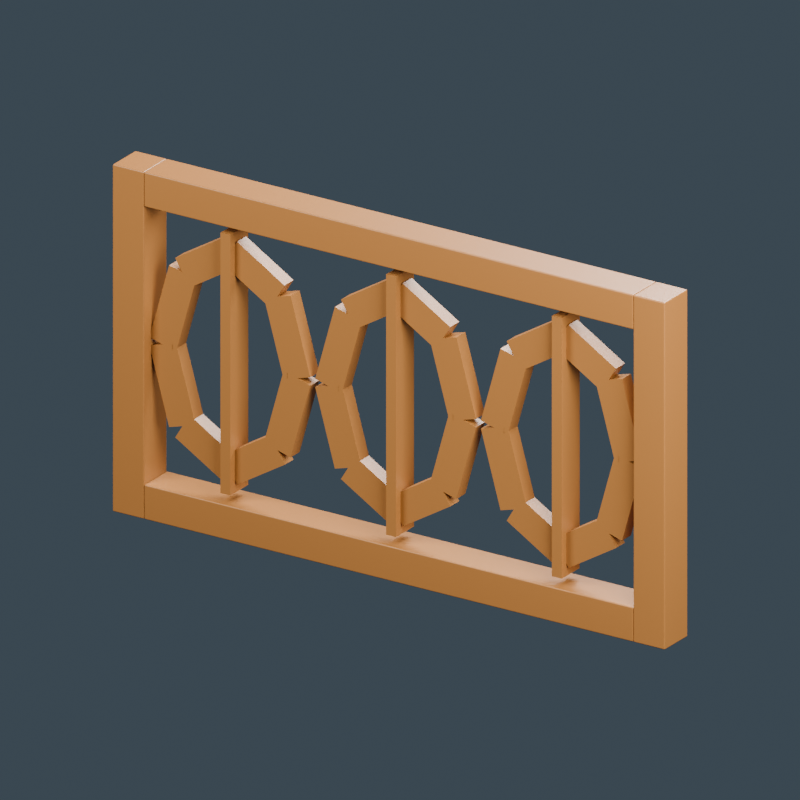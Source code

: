 # Source: malay-house-carved-panel.blend  (saved by Blender 4.0.36; exported with 4.5.12 LTS)
import bpy
from mathutils import Matrix  # noqa: F401  (used for matrix-valued properties, if any)

bpy.ops.wm.read_factory_settings(use_empty=True)
scene = bpy.context.scene
scene.name = 'Scene'

# ---- materials (node trees are filled in below, after node groups)
mat_golden_carved_timber = bpy.data.materials.new('Golden carved timber')
mat_golden_carved_timber.diffuse_color = (0.3185, 0.126, 0.02721, 1.0)

# ---- material node trees
mat_golden_carved_timber.use_nodes = True; mat_golden_carved_timber.node_tree.nodes.clear()
_N = mat_golden_carved_timber.node_tree.nodes; _L = mat_golden_carved_timber.node_tree.links
n0 = _N.new('ShaderNodeBsdfPrincipled'); n0.name = 'Principled BSDF'; n0.location = (10, 300)
n0.inputs[0].default_value = (0.3185, 0.126, 0.02721, 1.0)
n0.inputs[2].default_value = 0.45
n0.inputs[3].default_value = 1.45
n1 = _N.new('ShaderNodeOutputMaterial'); n1.name = 'Material Output'; n1.location = (300, 300)
_L.new(n0.outputs[0], n1.inputs[0])
n1.is_active_output = True

# ---- world
world_slate_studio = bpy.data.worlds.new('Slate studio'); scene.world = world_slate_studio
world_slate_studio.use_nodes = True; world_slate_studio.node_tree.nodes.clear()
_N = world_slate_studio.node_tree.nodes; _L = world_slate_studio.node_tree.links
n0 = _N.new('ShaderNodeBackground'); n0.name = 'Background'; n0.location = (10, 300)
n0.inputs[0].default_value = (0.1, 0.14, 0.18, 1.0)
n0.inputs[1].default_value = 0.5
n1 = _N.new('ShaderNodeOutputWorld'); n1.name = 'World Output'; n1.location = (300, 300)
_L.new(n0.outputs[0], n1.inputs[0])
n1.is_active_output = True
world_slate_studio.use_sun_shadow = False
world_slate_studio.sun_shadow_jitter_overblur = 0.0

# ---- cameras
cam_camera = bpy.data.cameras.new('Camera')
cam_camera.type = 'ORTHO'
cam_camera.ortho_scale = 1.7

# ---- lights
light_area = bpy.data.lights.new('Area', 'AREA')
light_area.transmission_factor = 0.0
light_area.energy = 234.8
light_area.shadow_maximum_resolution = 0.006
light_area.use_absolute_resolution = True
light_area.size = 1.7
light_area.size_y = 1.0
light_area_001 = bpy.data.lights.new('Area.001', 'AREA')
light_area_001.transmission_factor = 0.0
light_area_001.energy = 162.6
light_area_001.shadow_maximum_resolution = 0.006
light_area_001.use_absolute_resolution = True
light_area_001.size = 1.7
light_area_001.size_y = 1.0
light_area_002 = bpy.data.lights.new('Area.002', 'AREA')
light_area_002.transmission_factor = 0.0
light_area_002.energy = 270.9
light_area_002.shadow_maximum_resolution = 0.006
light_area_002.use_absolute_resolution = True
light_area_002.size = 1.7
light_area_002.size_y = 1.0

# ---- meshes
me_cube = bpy.data.meshes.new('Cube')
me_cube.from_pydata([(-0.04, -0.045, -0.4), (-0.04, -0.045, 0.4), (-0.04, 0.045, -0.4), (-0.04, 0.045, 0.4), (0.04, -0.045, -0.4), (0.04, -0.045, 0.4), (0.04, 0.045, -0.4), (0.04, 0.045, 0.4)], [], [(0, 1, 3, 2), (2, 3, 7, 6), (6, 7, 5, 4), (4, 5, 1, 0), (2, 6, 4, 0), (7, 3, 1, 5)])
_uv = me_cube.uv_layers.new(name='UVMap')
_uv.uv.foreach_set('vector', [0.375, 0.0, 0.625, 0.0, 0.625, 0.25, 0.375, 0.25, 0.375, 0.25, 0.625, 0.25, 0.625, 0.5, 0.375, 0.5, 0.375, 0.5, 0.625, 0.5, 0.625, 0.75, 0.375, 0.75, 0.375, 0.75, 0.625, 0.75, 0.625, 1.0, 0.375, 1.0, 0.125, 0.5, 0.375, 0.5, 0.375, 0.75, 0.125, 0.75, 0.625, 0.5, 0.875, 0.5, 0.875, 0.75, 0.625, 0.75])
me_cube.materials.append(mat_golden_carved_timber)
me_cube.update()
me_cube_001 = bpy.data.meshes.new('Cube.001')
me_cube_001.from_pydata([(-0.04, -0.045, -0.4), (-0.04, -0.045, 0.4), (-0.04, 0.045, -0.4), (-0.04, 0.045, 0.4), (0.04, -0.045, -0.4), (0.04, -0.045, 0.4), (0.04, 0.045, -0.4), (0.04, 0.045, 0.4)], [], [(0, 1, 3, 2), (2, 3, 7, 6), (6, 7, 5, 4), (4, 5, 1, 0), (2, 6, 4, 0), (7, 3, 1, 5)])
_uv = me_cube_001.uv_layers.new(name='UVMap')
_uv.uv.foreach_set('vector', [0.375, 0.0, 0.625, 0.0, 0.625, 0.25, 0.375, 0.25, 0.375, 0.25, 0.625, 0.25, 0.625, 0.5, 0.375, 0.5, 0.375, 0.5, 0.625, 0.5, 0.625, 0.75, 0.375, 0.75, 0.375, 0.75, 0.625, 0.75, 0.625, 1.0, 0.375, 1.0, 0.125, 0.5, 0.375, 0.5, 0.375, 0.75, 0.125, 0.75, 0.625, 0.5, 0.875, 0.5, 0.875, 0.75, 0.625, 0.75])
me_cube_001.materials.append(mat_golden_carved_timber)
me_cube_001.update()
me_cube_002 = bpy.data.meshes.new('Cube.002')
me_cube_002.from_pydata([(-0.62, -0.045, -0.04), (-0.62, -0.045, 0.04), (-0.62, 0.045, -0.04), (-0.62, 0.045, 0.04), (0.62, -0.045, -0.04), (0.62, -0.045, 0.04), (0.62, 0.045, -0.04), (0.62, 0.045, 0.04)], [], [(0, 1, 3, 2), (2, 3, 7, 6), (6, 7, 5, 4), (4, 5, 1, 0), (2, 6, 4, 0), (7, 3, 1, 5)])
_uv = me_cube_002.uv_layers.new(name='UVMap')
_uv.uv.foreach_set('vector', [0.375, 0.0, 0.625, 0.0, 0.625, 0.25, 0.375, 0.25, 0.375, 0.25, 0.625, 0.25, 0.625, 0.5, 0.375, 0.5, 0.375, 0.5, 0.625, 0.5, 0.625, 0.75, 0.375, 0.75, 0.375, 0.75, 0.625, 0.75, 0.625, 1.0, 0.375, 1.0, 0.125, 0.5, 0.375, 0.5, 0.375, 0.75, 0.125, 0.75, 0.625, 0.5, 0.875, 0.5, 0.875, 0.75, 0.625, 0.75])
me_cube_002.materials.append(mat_golden_carved_timber)
me_cube_002.update()
me_cube_003 = bpy.data.meshes.new('Cube.003')
me_cube_003.from_pydata([(-0.62, -0.045, -0.04), (-0.62, -0.045, 0.04), (-0.62, 0.045, -0.04), (-0.62, 0.045, 0.04), (0.62, -0.045, -0.04), (0.62, -0.045, 0.04), (0.62, 0.045, -0.04), (0.62, 0.045, 0.04)], [], [(0, 1, 3, 2), (2, 3, 7, 6), (6, 7, 5, 4), (4, 5, 1, 0), (2, 6, 4, 0), (7, 3, 1, 5)])
_uv = me_cube_003.uv_layers.new(name='UVMap')
_uv.uv.foreach_set('vector', [0.375, 0.0, 0.625, 0.0, 0.625, 0.25, 0.375, 0.25, 0.375, 0.25, 0.625, 0.25, 0.625, 0.5, 0.375, 0.5, 0.375, 0.5, 0.625, 0.5, 0.625, 0.75, 0.375, 0.75, 0.375, 0.75, 0.625, 0.75, 0.625, 1.0, 0.375, 1.0, 0.125, 0.5, 0.375, 0.5, 0.375, 0.75, 0.125, 0.75, 0.625, 0.5, 0.875, 0.5, 0.875, 0.75, 0.625, 0.75])
me_cube_003.materials.append(mat_golden_carved_timber)
me_cube_003.update()
me_cube_004 = bpy.data.meshes.new('Cube.004')
me_cube_004.from_pydata([(-0.0175, -0.035, -0.09183), (-0.0175, -0.035, 0.09183), (-0.0175, 0.035, -0.09183), (-0.0175, 0.035, 0.09183), (0.0175, -0.035, -0.09183), (0.0175, -0.035, 0.09183), (0.0175, 0.035, -0.09183), (0.0175, 0.035, 0.09183)], [], [(0, 1, 3, 2), (2, 3, 7, 6), (6, 7, 5, 4), (4, 5, 1, 0), (2, 6, 4, 0), (7, 3, 1, 5)])
_uv = me_cube_004.uv_layers.new(name='UVMap')
_uv.uv.foreach_set('vector', [0.375, 0.0, 0.625, 0.0, 0.625, 0.25, 0.375, 0.25, 0.375, 0.25, 0.625, 0.25, 0.625, 0.5, 0.375, 0.5, 0.375, 0.5, 0.625, 0.5, 0.625, 0.75, 0.375, 0.75, 0.375, 0.75, 0.625, 0.75, 0.625, 1.0, 0.375, 1.0, 0.125, 0.5, 0.375, 0.5, 0.375, 0.75, 0.125, 0.75, 0.625, 0.5, 0.875, 0.5, 0.875, 0.75, 0.625, 0.75])
me_cube_004.materials.append(mat_golden_carved_timber)
me_cube_004.update()
me_cube_005 = bpy.data.meshes.new('Cube.005')
me_cube_005.from_pydata([(-0.0175, -0.035, -0.07038), (-0.0175, -0.035, 0.07038), (-0.0175, 0.035, -0.07038), (-0.0175, 0.035, 0.07038), (0.0175, -0.035, -0.07038), (0.0175, -0.035, 0.07038), (0.0175, 0.035, -0.07038), (0.0175, 0.035, 0.07038)], [], [(0, 1, 3, 2), (2, 3, 7, 6), (6, 7, 5, 4), (4, 5, 1, 0), (2, 6, 4, 0), (7, 3, 1, 5)])
_uv = me_cube_005.uv_layers.new(name='UVMap')
_uv.uv.foreach_set('vector', [0.375, 0.0, 0.625, 0.0, 0.625, 0.25, 0.375, 0.25, 0.375, 0.25, 0.625, 0.25, 0.625, 0.5, 0.375, 0.5, 0.375, 0.5, 0.625, 0.5, 0.625, 0.75, 0.375, 0.75, 0.375, 0.75, 0.625, 0.75, 0.625, 1.0, 0.375, 1.0, 0.125, 0.5, 0.375, 0.5, 0.375, 0.75, 0.125, 0.75, 0.625, 0.5, 0.875, 0.5, 0.875, 0.75, 0.625, 0.75])
me_cube_005.materials.append(mat_golden_carved_timber)
me_cube_005.update()
me_cube_006 = bpy.data.meshes.new('Cube.006')
me_cube_006.from_pydata([(-0.0175, -0.035, -0.07038), (-0.0175, -0.035, 0.07038), (-0.0175, 0.035, -0.07038), (-0.0175, 0.035, 0.07038), (0.0175, -0.035, -0.07038), (0.0175, -0.035, 0.07038), (0.0175, 0.035, -0.07038), (0.0175, 0.035, 0.07038)], [], [(0, 1, 3, 2), (2, 3, 7, 6), (6, 7, 5, 4), (4, 5, 1, 0), (2, 6, 4, 0), (7, 3, 1, 5)])
_uv = me_cube_006.uv_layers.new(name='UVMap')
_uv.uv.foreach_set('vector', [0.375, 0.0, 0.625, 0.0, 0.625, 0.25, 0.375, 0.25, 0.375, 0.25, 0.625, 0.25, 0.625, 0.5, 0.375, 0.5, 0.375, 0.5, 0.625, 0.5, 0.625, 0.75, 0.375, 0.75, 0.375, 0.75, 0.625, 0.75, 0.625, 1.0, 0.375, 1.0, 0.125, 0.5, 0.375, 0.5, 0.375, 0.75, 0.125, 0.75, 0.625, 0.5, 0.875, 0.5, 0.875, 0.75, 0.625, 0.75])
me_cube_006.materials.append(mat_golden_carved_timber)
me_cube_006.update()
me_cube_007 = bpy.data.meshes.new('Cube.007')
me_cube_007.from_pydata([(-0.0175, -0.035, -0.09183), (-0.0175, -0.035, 0.09183), (-0.0175, 0.035, -0.09183), (-0.0175, 0.035, 0.09183), (0.0175, -0.035, -0.09183), (0.0175, -0.035, 0.09183), (0.0175, 0.035, -0.09183), (0.0175, 0.035, 0.09183)], [], [(0, 1, 3, 2), (2, 3, 7, 6), (6, 7, 5, 4), (4, 5, 1, 0), (2, 6, 4, 0), (7, 3, 1, 5)])
_uv = me_cube_007.uv_layers.new(name='UVMap')
_uv.uv.foreach_set('vector', [0.375, 0.0, 0.625, 0.0, 0.625, 0.25, 0.375, 0.25, 0.375, 0.25, 0.625, 0.25, 0.625, 0.5, 0.375, 0.5, 0.375, 0.5, 0.625, 0.5, 0.625, 0.75, 0.375, 0.75, 0.375, 0.75, 0.625, 0.75, 0.625, 1.0, 0.375, 1.0, 0.125, 0.5, 0.375, 0.5, 0.375, 0.75, 0.125, 0.75, 0.625, 0.5, 0.875, 0.5, 0.875, 0.75, 0.625, 0.75])
me_cube_007.materials.append(mat_golden_carved_timber)
me_cube_007.update()
me_cube_008 = bpy.data.meshes.new('Cube.008')
me_cube_008.from_pydata([(-0.0175, -0.035, -0.09183), (-0.0175, -0.035, 0.09183), (-0.0175, 0.035, -0.09183), (-0.0175, 0.035, 0.09183), (0.0175, -0.035, -0.09183), (0.0175, -0.035, 0.09183), (0.0175, 0.035, -0.09183), (0.0175, 0.035, 0.09183)], [], [(0, 1, 3, 2), (2, 3, 7, 6), (6, 7, 5, 4), (4, 5, 1, 0), (2, 6, 4, 0), (7, 3, 1, 5)])
_uv = me_cube_008.uv_layers.new(name='UVMap')
_uv.uv.foreach_set('vector', [0.375, 0.0, 0.625, 0.0, 0.625, 0.25, 0.375, 0.25, 0.375, 0.25, 0.625, 0.25, 0.625, 0.5, 0.375, 0.5, 0.375, 0.5, 0.625, 0.5, 0.625, 0.75, 0.375, 0.75, 0.375, 0.75, 0.625, 0.75, 0.625, 1.0, 0.375, 1.0, 0.125, 0.5, 0.375, 0.5, 0.375, 0.75, 0.125, 0.75, 0.625, 0.5, 0.875, 0.5, 0.875, 0.75, 0.625, 0.75])
me_cube_008.materials.append(mat_golden_carved_timber)
me_cube_008.update()
me_cube_009 = bpy.data.meshes.new('Cube.009')
me_cube_009.from_pydata([(-0.0175, -0.035, -0.07038), (-0.0175, -0.035, 0.07038), (-0.0175, 0.035, -0.07038), (-0.0175, 0.035, 0.07038), (0.0175, -0.035, -0.07038), (0.0175, -0.035, 0.07038), (0.0175, 0.035, -0.07038), (0.0175, 0.035, 0.07038)], [], [(0, 1, 3, 2), (2, 3, 7, 6), (6, 7, 5, 4), (4, 5, 1, 0), (2, 6, 4, 0), (7, 3, 1, 5)])
_uv = me_cube_009.uv_layers.new(name='UVMap')
_uv.uv.foreach_set('vector', [0.375, 0.0, 0.625, 0.0, 0.625, 0.25, 0.375, 0.25, 0.375, 0.25, 0.625, 0.25, 0.625, 0.5, 0.375, 0.5, 0.375, 0.5, 0.625, 0.5, 0.625, 0.75, 0.375, 0.75, 0.375, 0.75, 0.625, 0.75, 0.625, 1.0, 0.375, 1.0, 0.125, 0.5, 0.375, 0.5, 0.375, 0.75, 0.125, 0.75, 0.625, 0.5, 0.875, 0.5, 0.875, 0.75, 0.625, 0.75])
me_cube_009.materials.append(mat_golden_carved_timber)
me_cube_009.update()
me_cube_010 = bpy.data.meshes.new('Cube.010')
me_cube_010.from_pydata([(-0.0175, -0.035, -0.07038), (-0.0175, -0.035, 0.07038), (-0.0175, 0.035, -0.07038), (-0.0175, 0.035, 0.07038), (0.0175, -0.035, -0.07038), (0.0175, -0.035, 0.07038), (0.0175, 0.035, -0.07038), (0.0175, 0.035, 0.07038)], [], [(0, 1, 3, 2), (2, 3, 7, 6), (6, 7, 5, 4), (4, 5, 1, 0), (2, 6, 4, 0), (7, 3, 1, 5)])
_uv = me_cube_010.uv_layers.new(name='UVMap')
_uv.uv.foreach_set('vector', [0.375, 0.0, 0.625, 0.0, 0.625, 0.25, 0.375, 0.25, 0.375, 0.25, 0.625, 0.25, 0.625, 0.5, 0.375, 0.5, 0.375, 0.5, 0.625, 0.5, 0.625, 0.75, 0.375, 0.75, 0.375, 0.75, 0.625, 0.75, 0.625, 1.0, 0.375, 1.0, 0.125, 0.5, 0.375, 0.5, 0.375, 0.75, 0.125, 0.75, 0.625, 0.5, 0.875, 0.5, 0.875, 0.75, 0.625, 0.75])
me_cube_010.materials.append(mat_golden_carved_timber)
me_cube_010.update()
me_cube_011 = bpy.data.meshes.new('Cube.011')
me_cube_011.from_pydata([(-0.0175, -0.035, -0.09183), (-0.0175, -0.035, 0.09183), (-0.0175, 0.035, -0.09183), (-0.0175, 0.035, 0.09183), (0.0175, -0.035, -0.09183), (0.0175, -0.035, 0.09183), (0.0175, 0.035, -0.09183), (0.0175, 0.035, 0.09183)], [], [(0, 1, 3, 2), (2, 3, 7, 6), (6, 7, 5, 4), (4, 5, 1, 0), (2, 6, 4, 0), (7, 3, 1, 5)])
_uv = me_cube_011.uv_layers.new(name='UVMap')
_uv.uv.foreach_set('vector', [0.375, 0.0, 0.625, 0.0, 0.625, 0.25, 0.375, 0.25, 0.375, 0.25, 0.625, 0.25, 0.625, 0.5, 0.375, 0.5, 0.375, 0.5, 0.625, 0.5, 0.625, 0.75, 0.375, 0.75, 0.375, 0.75, 0.625, 0.75, 0.625, 1.0, 0.375, 1.0, 0.125, 0.5, 0.375, 0.5, 0.375, 0.75, 0.125, 0.75, 0.625, 0.5, 0.875, 0.5, 0.875, 0.75, 0.625, 0.75])
me_cube_011.materials.append(mat_golden_carved_timber)
me_cube_011.update()
me_cube_012 = bpy.data.meshes.new('Cube.012')
me_cube_012.from_pydata([(-0.0125, -0.035, -0.3), (-0.0125, -0.035, 0.3), (-0.0125, 0.035, -0.3), (-0.0125, 0.035, 0.3), (0.0125, -0.035, -0.3), (0.0125, -0.035, 0.3), (0.0125, 0.035, -0.3), (0.0125, 0.035, 0.3)], [], [(0, 1, 3, 2), (2, 3, 7, 6), (6, 7, 5, 4), (4, 5, 1, 0), (2, 6, 4, 0), (7, 3, 1, 5)])
_uv = me_cube_012.uv_layers.new(name='UVMap')
_uv.uv.foreach_set('vector', [0.375, 0.0, 0.625, 0.0, 0.625, 0.25, 0.375, 0.25, 0.375, 0.25, 0.625, 0.25, 0.625, 0.5, 0.375, 0.5, 0.375, 0.5, 0.625, 0.5, 0.625, 0.75, 0.375, 0.75, 0.375, 0.75, 0.625, 0.75, 0.625, 1.0, 0.375, 1.0, 0.125, 0.5, 0.375, 0.5, 0.375, 0.75, 0.125, 0.75, 0.625, 0.5, 0.875, 0.5, 0.875, 0.75, 0.625, 0.75])
me_cube_012.materials.append(mat_golden_carved_timber)
me_cube_012.update()
me_cube_013 = bpy.data.meshes.new('Cube.013')
me_cube_013.from_pydata([(-0.0175, -0.035, -0.09183), (-0.0175, -0.035, 0.09183), (-0.0175, 0.035, -0.09183), (-0.0175, 0.035, 0.09183), (0.0175, -0.035, -0.09183), (0.0175, -0.035, 0.09183), (0.0175, 0.035, -0.09183), (0.0175, 0.035, 0.09183)], [], [(0, 1, 3, 2), (2, 3, 7, 6), (6, 7, 5, 4), (4, 5, 1, 0), (2, 6, 4, 0), (7, 3, 1, 5)])
_uv = me_cube_013.uv_layers.new(name='UVMap')
_uv.uv.foreach_set('vector', [0.375, 0.0, 0.625, 0.0, 0.625, 0.25, 0.375, 0.25, 0.375, 0.25, 0.625, 0.25, 0.625, 0.5, 0.375, 0.5, 0.375, 0.5, 0.625, 0.5, 0.625, 0.75, 0.375, 0.75, 0.375, 0.75, 0.625, 0.75, 0.625, 1.0, 0.375, 1.0, 0.125, 0.5, 0.375, 0.5, 0.375, 0.75, 0.125, 0.75, 0.625, 0.5, 0.875, 0.5, 0.875, 0.75, 0.625, 0.75])
me_cube_013.materials.append(mat_golden_carved_timber)
me_cube_013.update()
me_cube_014 = bpy.data.meshes.new('Cube.014')
me_cube_014.from_pydata([(-0.0175, -0.035, -0.07038), (-0.0175, -0.035, 0.07038), (-0.0175, 0.035, -0.07038), (-0.0175, 0.035, 0.07038), (0.0175, -0.035, -0.07038), (0.0175, -0.035, 0.07038), (0.0175, 0.035, -0.07038), (0.0175, 0.035, 0.07038)], [], [(0, 1, 3, 2), (2, 3, 7, 6), (6, 7, 5, 4), (4, 5, 1, 0), (2, 6, 4, 0), (7, 3, 1, 5)])
_uv = me_cube_014.uv_layers.new(name='UVMap')
_uv.uv.foreach_set('vector', [0.375, 0.0, 0.625, 0.0, 0.625, 0.25, 0.375, 0.25, 0.375, 0.25, 0.625, 0.25, 0.625, 0.5, 0.375, 0.5, 0.375, 0.5, 0.625, 0.5, 0.625, 0.75, 0.375, 0.75, 0.375, 0.75, 0.625, 0.75, 0.625, 1.0, 0.375, 1.0, 0.125, 0.5, 0.375, 0.5, 0.375, 0.75, 0.125, 0.75, 0.625, 0.5, 0.875, 0.5, 0.875, 0.75, 0.625, 0.75])
me_cube_014.materials.append(mat_golden_carved_timber)
me_cube_014.update()
me_cube_015 = bpy.data.meshes.new('Cube.015')
me_cube_015.from_pydata([(-0.0175, -0.035, -0.07038), (-0.0175, -0.035, 0.07038), (-0.0175, 0.035, -0.07038), (-0.0175, 0.035, 0.07038), (0.0175, -0.035, -0.07038), (0.0175, -0.035, 0.07038), (0.0175, 0.035, -0.07038), (0.0175, 0.035, 0.07038)], [], [(0, 1, 3, 2), (2, 3, 7, 6), (6, 7, 5, 4), (4, 5, 1, 0), (2, 6, 4, 0), (7, 3, 1, 5)])
_uv = me_cube_015.uv_layers.new(name='UVMap')
_uv.uv.foreach_set('vector', [0.375, 0.0, 0.625, 0.0, 0.625, 0.25, 0.375, 0.25, 0.375, 0.25, 0.625, 0.25, 0.625, 0.5, 0.375, 0.5, 0.375, 0.5, 0.625, 0.5, 0.625, 0.75, 0.375, 0.75, 0.375, 0.75, 0.625, 0.75, 0.625, 1.0, 0.375, 1.0, 0.125, 0.5, 0.375, 0.5, 0.375, 0.75, 0.125, 0.75, 0.625, 0.5, 0.875, 0.5, 0.875, 0.75, 0.625, 0.75])
me_cube_015.materials.append(mat_golden_carved_timber)
me_cube_015.update()
me_cube_016 = bpy.data.meshes.new('Cube.016')
me_cube_016.from_pydata([(-0.0175, -0.035, -0.09183), (-0.0175, -0.035, 0.09183), (-0.0175, 0.035, -0.09183), (-0.0175, 0.035, 0.09183), (0.0175, -0.035, -0.09183), (0.0175, -0.035, 0.09183), (0.0175, 0.035, -0.09183), (0.0175, 0.035, 0.09183)], [], [(0, 1, 3, 2), (2, 3, 7, 6), (6, 7, 5, 4), (4, 5, 1, 0), (2, 6, 4, 0), (7, 3, 1, 5)])
_uv = me_cube_016.uv_layers.new(name='UVMap')
_uv.uv.foreach_set('vector', [0.375, 0.0, 0.625, 0.0, 0.625, 0.25, 0.375, 0.25, 0.375, 0.25, 0.625, 0.25, 0.625, 0.5, 0.375, 0.5, 0.375, 0.5, 0.625, 0.5, 0.625, 0.75, 0.375, 0.75, 0.375, 0.75, 0.625, 0.75, 0.625, 1.0, 0.375, 1.0, 0.125, 0.5, 0.375, 0.5, 0.375, 0.75, 0.125, 0.75, 0.625, 0.5, 0.875, 0.5, 0.875, 0.75, 0.625, 0.75])
me_cube_016.materials.append(mat_golden_carved_timber)
me_cube_016.update()
me_cube_017 = bpy.data.meshes.new('Cube.017')
me_cube_017.from_pydata([(-0.0175, -0.035, -0.09183), (-0.0175, -0.035, 0.09183), (-0.0175, 0.035, -0.09183), (-0.0175, 0.035, 0.09183), (0.0175, -0.035, -0.09183), (0.0175, -0.035, 0.09183), (0.0175, 0.035, -0.09183), (0.0175, 0.035, 0.09183)], [], [(0, 1, 3, 2), (2, 3, 7, 6), (6, 7, 5, 4), (4, 5, 1, 0), (2, 6, 4, 0), (7, 3, 1, 5)])
_uv = me_cube_017.uv_layers.new(name='UVMap')
_uv.uv.foreach_set('vector', [0.375, 0.0, 0.625, 0.0, 0.625, 0.25, 0.375, 0.25, 0.375, 0.25, 0.625, 0.25, 0.625, 0.5, 0.375, 0.5, 0.375, 0.5, 0.625, 0.5, 0.625, 0.75, 0.375, 0.75, 0.375, 0.75, 0.625, 0.75, 0.625, 1.0, 0.375, 1.0, 0.125, 0.5, 0.375, 0.5, 0.375, 0.75, 0.125, 0.75, 0.625, 0.5, 0.875, 0.5, 0.875, 0.75, 0.625, 0.75])
me_cube_017.materials.append(mat_golden_carved_timber)
me_cube_017.update()
me_cube_018 = bpy.data.meshes.new('Cube.018')
me_cube_018.from_pydata([(-0.0175, -0.035, -0.07038), (-0.0175, -0.035, 0.07038), (-0.0175, 0.035, -0.07038), (-0.0175, 0.035, 0.07038), (0.0175, -0.035, -0.07038), (0.0175, -0.035, 0.07038), (0.0175, 0.035, -0.07038), (0.0175, 0.035, 0.07038)], [], [(0, 1, 3, 2), (2, 3, 7, 6), (6, 7, 5, 4), (4, 5, 1, 0), (2, 6, 4, 0), (7, 3, 1, 5)])
_uv = me_cube_018.uv_layers.new(name='UVMap')
_uv.uv.foreach_set('vector', [0.375, 0.0, 0.625, 0.0, 0.625, 0.25, 0.375, 0.25, 0.375, 0.25, 0.625, 0.25, 0.625, 0.5, 0.375, 0.5, 0.375, 0.5, 0.625, 0.5, 0.625, 0.75, 0.375, 0.75, 0.375, 0.75, 0.625, 0.75, 0.625, 1.0, 0.375, 1.0, 0.125, 0.5, 0.375, 0.5, 0.375, 0.75, 0.125, 0.75, 0.625, 0.5, 0.875, 0.5, 0.875, 0.75, 0.625, 0.75])
me_cube_018.materials.append(mat_golden_carved_timber)
me_cube_018.update()
me_cube_019 = bpy.data.meshes.new('Cube.019')
me_cube_019.from_pydata([(-0.0175, -0.035, -0.07038), (-0.0175, -0.035, 0.07038), (-0.0175, 0.035, -0.07038), (-0.0175, 0.035, 0.07038), (0.0175, -0.035, -0.07038), (0.0175, -0.035, 0.07038), (0.0175, 0.035, -0.07038), (0.0175, 0.035, 0.07038)], [], [(0, 1, 3, 2), (2, 3, 7, 6), (6, 7, 5, 4), (4, 5, 1, 0), (2, 6, 4, 0), (7, 3, 1, 5)])
_uv = me_cube_019.uv_layers.new(name='UVMap')
_uv.uv.foreach_set('vector', [0.375, 0.0, 0.625, 0.0, 0.625, 0.25, 0.375, 0.25, 0.375, 0.25, 0.625, 0.25, 0.625, 0.5, 0.375, 0.5, 0.375, 0.5, 0.625, 0.5, 0.625, 0.75, 0.375, 0.75, 0.375, 0.75, 0.625, 0.75, 0.625, 1.0, 0.375, 1.0, 0.125, 0.5, 0.375, 0.5, 0.375, 0.75, 0.125, 0.75, 0.625, 0.5, 0.875, 0.5, 0.875, 0.75, 0.625, 0.75])
me_cube_019.materials.append(mat_golden_carved_timber)
me_cube_019.update()
me_cube_020 = bpy.data.meshes.new('Cube.020')
me_cube_020.from_pydata([(-0.0175, -0.035, -0.09183), (-0.0175, -0.035, 0.09183), (-0.0175, 0.035, -0.09183), (-0.0175, 0.035, 0.09183), (0.0175, -0.035, -0.09183), (0.0175, -0.035, 0.09183), (0.0175, 0.035, -0.09183), (0.0175, 0.035, 0.09183)], [], [(0, 1, 3, 2), (2, 3, 7, 6), (6, 7, 5, 4), (4, 5, 1, 0), (2, 6, 4, 0), (7, 3, 1, 5)])
_uv = me_cube_020.uv_layers.new(name='UVMap')
_uv.uv.foreach_set('vector', [0.375, 0.0, 0.625, 0.0, 0.625, 0.25, 0.375, 0.25, 0.375, 0.25, 0.625, 0.25, 0.625, 0.5, 0.375, 0.5, 0.375, 0.5, 0.625, 0.5, 0.625, 0.75, 0.375, 0.75, 0.375, 0.75, 0.625, 0.75, 0.625, 1.0, 0.375, 1.0, 0.125, 0.5, 0.375, 0.5, 0.375, 0.75, 0.125, 0.75, 0.625, 0.5, 0.875, 0.5, 0.875, 0.75, 0.625, 0.75])
me_cube_020.materials.append(mat_golden_carved_timber)
me_cube_020.update()
me_cube_021 = bpy.data.meshes.new('Cube.021')
me_cube_021.from_pydata([(-0.0125, -0.035, -0.3), (-0.0125, -0.035, 0.3), (-0.0125, 0.035, -0.3), (-0.0125, 0.035, 0.3), (0.0125, -0.035, -0.3), (0.0125, -0.035, 0.3), (0.0125, 0.035, -0.3), (0.0125, 0.035, 0.3)], [], [(0, 1, 3, 2), (2, 3, 7, 6), (6, 7, 5, 4), (4, 5, 1, 0), (2, 6, 4, 0), (7, 3, 1, 5)])
_uv = me_cube_021.uv_layers.new(name='UVMap')
_uv.uv.foreach_set('vector', [0.375, 0.0, 0.625, 0.0, 0.625, 0.25, 0.375, 0.25, 0.375, 0.25, 0.625, 0.25, 0.625, 0.5, 0.375, 0.5, 0.375, 0.5, 0.625, 0.5, 0.625, 0.75, 0.375, 0.75, 0.375, 0.75, 0.625, 0.75, 0.625, 1.0, 0.375, 1.0, 0.125, 0.5, 0.375, 0.5, 0.375, 0.75, 0.125, 0.75, 0.625, 0.5, 0.875, 0.5, 0.875, 0.75, 0.625, 0.75])
me_cube_021.materials.append(mat_golden_carved_timber)
me_cube_021.update()
me_cube_022 = bpy.data.meshes.new('Cube.022')
me_cube_022.from_pydata([(-0.0175, -0.035, -0.09183), (-0.0175, -0.035, 0.09183), (-0.0175, 0.035, -0.09183), (-0.0175, 0.035, 0.09183), (0.0175, -0.035, -0.09183), (0.0175, -0.035, 0.09183), (0.0175, 0.035, -0.09183), (0.0175, 0.035, 0.09183)], [], [(0, 1, 3, 2), (2, 3, 7, 6), (6, 7, 5, 4), (4, 5, 1, 0), (2, 6, 4, 0), (7, 3, 1, 5)])
_uv = me_cube_022.uv_layers.new(name='UVMap')
_uv.uv.foreach_set('vector', [0.375, 0.0, 0.625, 0.0, 0.625, 0.25, 0.375, 0.25, 0.375, 0.25, 0.625, 0.25, 0.625, 0.5, 0.375, 0.5, 0.375, 0.5, 0.625, 0.5, 0.625, 0.75, 0.375, 0.75, 0.375, 0.75, 0.625, 0.75, 0.625, 1.0, 0.375, 1.0, 0.125, 0.5, 0.375, 0.5, 0.375, 0.75, 0.125, 0.75, 0.625, 0.5, 0.875, 0.5, 0.875, 0.75, 0.625, 0.75])
me_cube_022.materials.append(mat_golden_carved_timber)
me_cube_022.update()
me_cube_023 = bpy.data.meshes.new('Cube.023')
me_cube_023.from_pydata([(-0.0175, -0.035, -0.07038), (-0.0175, -0.035, 0.07038), (-0.0175, 0.035, -0.07038), (-0.0175, 0.035, 0.07038), (0.0175, -0.035, -0.07038), (0.0175, -0.035, 0.07038), (0.0175, 0.035, -0.07038), (0.0175, 0.035, 0.07038)], [], [(0, 1, 3, 2), (2, 3, 7, 6), (6, 7, 5, 4), (4, 5, 1, 0), (2, 6, 4, 0), (7, 3, 1, 5)])
_uv = me_cube_023.uv_layers.new(name='UVMap')
_uv.uv.foreach_set('vector', [0.375, 0.0, 0.625, 0.0, 0.625, 0.25, 0.375, 0.25, 0.375, 0.25, 0.625, 0.25, 0.625, 0.5, 0.375, 0.5, 0.375, 0.5, 0.625, 0.5, 0.625, 0.75, 0.375, 0.75, 0.375, 0.75, 0.625, 0.75, 0.625, 1.0, 0.375, 1.0, 0.125, 0.5, 0.375, 0.5, 0.375, 0.75, 0.125, 0.75, 0.625, 0.5, 0.875, 0.5, 0.875, 0.75, 0.625, 0.75])
me_cube_023.materials.append(mat_golden_carved_timber)
me_cube_023.update()
me_cube_024 = bpy.data.meshes.new('Cube.024')
me_cube_024.from_pydata([(-0.0175, -0.035, -0.07038), (-0.0175, -0.035, 0.07038), (-0.0175, 0.035, -0.07038), (-0.0175, 0.035, 0.07038), (0.0175, -0.035, -0.07038), (0.0175, -0.035, 0.07038), (0.0175, 0.035, -0.07038), (0.0175, 0.035, 0.07038)], [], [(0, 1, 3, 2), (2, 3, 7, 6), (6, 7, 5, 4), (4, 5, 1, 0), (2, 6, 4, 0), (7, 3, 1, 5)])
_uv = me_cube_024.uv_layers.new(name='UVMap')
_uv.uv.foreach_set('vector', [0.375, 0.0, 0.625, 0.0, 0.625, 0.25, 0.375, 0.25, 0.375, 0.25, 0.625, 0.25, 0.625, 0.5, 0.375, 0.5, 0.375, 0.5, 0.625, 0.5, 0.625, 0.75, 0.375, 0.75, 0.375, 0.75, 0.625, 0.75, 0.625, 1.0, 0.375, 1.0, 0.125, 0.5, 0.375, 0.5, 0.375, 0.75, 0.125, 0.75, 0.625, 0.5, 0.875, 0.5, 0.875, 0.75, 0.625, 0.75])
me_cube_024.materials.append(mat_golden_carved_timber)
me_cube_024.update()
me_cube_025 = bpy.data.meshes.new('Cube.025')
me_cube_025.from_pydata([(-0.0175, -0.035, -0.09183), (-0.0175, -0.035, 0.09183), (-0.0175, 0.035, -0.09183), (-0.0175, 0.035, 0.09183), (0.0175, -0.035, -0.09183), (0.0175, -0.035, 0.09183), (0.0175, 0.035, -0.09183), (0.0175, 0.035, 0.09183)], [], [(0, 1, 3, 2), (2, 3, 7, 6), (6, 7, 5, 4), (4, 5, 1, 0), (2, 6, 4, 0), (7, 3, 1, 5)])
_uv = me_cube_025.uv_layers.new(name='UVMap')
_uv.uv.foreach_set('vector', [0.375, 0.0, 0.625, 0.0, 0.625, 0.25, 0.375, 0.25, 0.375, 0.25, 0.625, 0.25, 0.625, 0.5, 0.375, 0.5, 0.375, 0.5, 0.625, 0.5, 0.625, 0.75, 0.375, 0.75, 0.375, 0.75, 0.625, 0.75, 0.625, 1.0, 0.375, 1.0, 0.125, 0.5, 0.375, 0.5, 0.375, 0.75, 0.125, 0.75, 0.625, 0.5, 0.875, 0.5, 0.875, 0.75, 0.625, 0.75])
me_cube_025.materials.append(mat_golden_carved_timber)
me_cube_025.update()
me_cube_026 = bpy.data.meshes.new('Cube.026')
me_cube_026.from_pydata([(-0.0175, -0.035, -0.09183), (-0.0175, -0.035, 0.09183), (-0.0175, 0.035, -0.09183), (-0.0175, 0.035, 0.09183), (0.0175, -0.035, -0.09183), (0.0175, -0.035, 0.09183), (0.0175, 0.035, -0.09183), (0.0175, 0.035, 0.09183)], [], [(0, 1, 3, 2), (2, 3, 7, 6), (6, 7, 5, 4), (4, 5, 1, 0), (2, 6, 4, 0), (7, 3, 1, 5)])
_uv = me_cube_026.uv_layers.new(name='UVMap')
_uv.uv.foreach_set('vector', [0.375, 0.0, 0.625, 0.0, 0.625, 0.25, 0.375, 0.25, 0.375, 0.25, 0.625, 0.25, 0.625, 0.5, 0.375, 0.5, 0.375, 0.5, 0.625, 0.5, 0.625, 0.75, 0.375, 0.75, 0.375, 0.75, 0.625, 0.75, 0.625, 1.0, 0.375, 1.0, 0.125, 0.5, 0.375, 0.5, 0.375, 0.75, 0.125, 0.75, 0.625, 0.5, 0.875, 0.5, 0.875, 0.75, 0.625, 0.75])
me_cube_026.materials.append(mat_golden_carved_timber)
me_cube_026.update()
me_cube_027 = bpy.data.meshes.new('Cube.027')
me_cube_027.from_pydata([(-0.0175, -0.035, -0.07038), (-0.0175, -0.035, 0.07038), (-0.0175, 0.035, -0.07038), (-0.0175, 0.035, 0.07038), (0.0175, -0.035, -0.07038), (0.0175, -0.035, 0.07038), (0.0175, 0.035, -0.07038), (0.0175, 0.035, 0.07038)], [], [(0, 1, 3, 2), (2, 3, 7, 6), (6, 7, 5, 4), (4, 5, 1, 0), (2, 6, 4, 0), (7, 3, 1, 5)])
_uv = me_cube_027.uv_layers.new(name='UVMap')
_uv.uv.foreach_set('vector', [0.375, 0.0, 0.625, 0.0, 0.625, 0.25, 0.375, 0.25, 0.375, 0.25, 0.625, 0.25, 0.625, 0.5, 0.375, 0.5, 0.375, 0.5, 0.625, 0.5, 0.625, 0.75, 0.375, 0.75, 0.375, 0.75, 0.625, 0.75, 0.625, 1.0, 0.375, 1.0, 0.125, 0.5, 0.375, 0.5, 0.375, 0.75, 0.125, 0.75, 0.625, 0.5, 0.875, 0.5, 0.875, 0.75, 0.625, 0.75])
me_cube_027.materials.append(mat_golden_carved_timber)
me_cube_027.update()
me_cube_028 = bpy.data.meshes.new('Cube.028')
me_cube_028.from_pydata([(-0.0175, -0.035, -0.07038), (-0.0175, -0.035, 0.07038), (-0.0175, 0.035, -0.07038), (-0.0175, 0.035, 0.07038), (0.0175, -0.035, -0.07038), (0.0175, -0.035, 0.07038), (0.0175, 0.035, -0.07038), (0.0175, 0.035, 0.07038)], [], [(0, 1, 3, 2), (2, 3, 7, 6), (6, 7, 5, 4), (4, 5, 1, 0), (2, 6, 4, 0), (7, 3, 1, 5)])
_uv = me_cube_028.uv_layers.new(name='UVMap')
_uv.uv.foreach_set('vector', [0.375, 0.0, 0.625, 0.0, 0.625, 0.25, 0.375, 0.25, 0.375, 0.25, 0.625, 0.25, 0.625, 0.5, 0.375, 0.5, 0.375, 0.5, 0.625, 0.5, 0.625, 0.75, 0.375, 0.75, 0.375, 0.75, 0.625, 0.75, 0.625, 1.0, 0.375, 1.0, 0.125, 0.5, 0.375, 0.5, 0.375, 0.75, 0.125, 0.75, 0.625, 0.5, 0.875, 0.5, 0.875, 0.75, 0.625, 0.75])
me_cube_028.materials.append(mat_golden_carved_timber)
me_cube_028.update()
me_cube_029 = bpy.data.meshes.new('Cube.029')
me_cube_029.from_pydata([(-0.0175, -0.035, -0.09183), (-0.0175, -0.035, 0.09183), (-0.0175, 0.035, -0.09183), (-0.0175, 0.035, 0.09183), (0.0175, -0.035, -0.09183), (0.0175, -0.035, 0.09183), (0.0175, 0.035, -0.09183), (0.0175, 0.035, 0.09183)], [], [(0, 1, 3, 2), (2, 3, 7, 6), (6, 7, 5, 4), (4, 5, 1, 0), (2, 6, 4, 0), (7, 3, 1, 5)])
_uv = me_cube_029.uv_layers.new(name='UVMap')
_uv.uv.foreach_set('vector', [0.375, 0.0, 0.625, 0.0, 0.625, 0.25, 0.375, 0.25, 0.375, 0.25, 0.625, 0.25, 0.625, 0.5, 0.375, 0.5, 0.375, 0.5, 0.625, 0.5, 0.625, 0.75, 0.375, 0.75, 0.375, 0.75, 0.625, 0.75, 0.625, 1.0, 0.375, 1.0, 0.125, 0.5, 0.375, 0.5, 0.375, 0.75, 0.125, 0.75, 0.625, 0.5, 0.875, 0.5, 0.875, 0.75, 0.625, 0.75])
me_cube_029.materials.append(mat_golden_carved_timber)
me_cube_029.update()
me_cube_030 = bpy.data.meshes.new('Cube.030')
me_cube_030.from_pydata([(-0.0125, -0.035, -0.3), (-0.0125, -0.035, 0.3), (-0.0125, 0.035, -0.3), (-0.0125, 0.035, 0.3), (0.0125, -0.035, -0.3), (0.0125, -0.035, 0.3), (0.0125, 0.035, -0.3), (0.0125, 0.035, 0.3)], [], [(0, 1, 3, 2), (2, 3, 7, 6), (6, 7, 5, 4), (4, 5, 1, 0), (2, 6, 4, 0), (7, 3, 1, 5)])
_uv = me_cube_030.uv_layers.new(name='UVMap')
_uv.uv.foreach_set('vector', [0.375, 0.0, 0.625, 0.0, 0.625, 0.25, 0.375, 0.25, 0.375, 0.25, 0.625, 0.25, 0.625, 0.5, 0.375, 0.5, 0.375, 0.5, 0.625, 0.5, 0.625, 0.75, 0.375, 0.75, 0.375, 0.75, 0.625, 0.75, 0.625, 1.0, 0.375, 1.0, 0.125, 0.5, 0.375, 0.5, 0.375, 0.75, 0.125, 0.75, 0.625, 0.5, 0.875, 0.5, 0.875, 0.75, 0.625, 0.75])
me_cube_030.materials.append(mat_golden_carved_timber)
me_cube_030.update()

# ---- objects
ob_asset_malayhousecarvedpanel = bpy.data.objects.new('ASSET_MalayHouseCarvedPanel', None)
ob_panel_stile = bpy.data.objects.new('PANEL_Stile', me_cube)
ob_panel_stile_001 = bpy.data.objects.new('PANEL_Stile.001', me_cube_001)
ob_panel_bottomrail = bpy.data.objects.new('PANEL_BottomRail', me_cube_002)
ob_panel_toprail = bpy.data.objects.new('PANEL_TopRail', me_cube_003)
ob_carve_petal_001 = bpy.data.objects.new('CARVE_Petal.001', me_cube_004)
ob_carve_petal_002 = bpy.data.objects.new('CARVE_Petal.002', me_cube_005)
ob_carve_petal_003 = bpy.data.objects.new('CARVE_Petal.003', me_cube_006)
ob_carve_petal_004 = bpy.data.objects.new('CARVE_Petal.004', me_cube_007)
ob_carve_petal_005 = bpy.data.objects.new('CARVE_Petal.005', me_cube_008)
ob_carve_petal_006 = bpy.data.objects.new('CARVE_Petal.006', me_cube_009)
ob_carve_petal_007 = bpy.data.objects.new('CARVE_Petal.007', me_cube_010)
ob_carve_petal_008 = bpy.data.objects.new('CARVE_Petal.008', me_cube_011)
ob_carve_stem_001 = bpy.data.objects.new('CARVE_Stem.001', me_cube_012)
ob_carve_petal_009 = bpy.data.objects.new('CARVE_Petal.009', me_cube_013)
ob_carve_petal_010 = bpy.data.objects.new('CARVE_Petal.010', me_cube_014)
ob_carve_petal_011 = bpy.data.objects.new('CARVE_Petal.011', me_cube_015)
ob_carve_petal_012 = bpy.data.objects.new('CARVE_Petal.012', me_cube_016)
ob_carve_petal_013 = bpy.data.objects.new('CARVE_Petal.013', me_cube_017)
ob_carve_petal_014 = bpy.data.objects.new('CARVE_Petal.014', me_cube_018)
ob_carve_petal_015 = bpy.data.objects.new('CARVE_Petal.015', me_cube_019)
ob_carve_petal_016 = bpy.data.objects.new('CARVE_Petal.016', me_cube_020)
ob_carve_stem_002 = bpy.data.objects.new('CARVE_Stem.002', me_cube_021)
ob_carve_petal_017 = bpy.data.objects.new('CARVE_Petal.017', me_cube_022)
ob_carve_petal_018 = bpy.data.objects.new('CARVE_Petal.018', me_cube_023)
ob_carve_petal_019 = bpy.data.objects.new('CARVE_Petal.019', me_cube_024)
ob_carve_petal_020 = bpy.data.objects.new('CARVE_Petal.020', me_cube_025)
ob_carve_petal_021 = bpy.data.objects.new('CARVE_Petal.021', me_cube_026)
ob_carve_petal_022 = bpy.data.objects.new('CARVE_Petal.022', me_cube_027)
ob_carve_petal_023 = bpy.data.objects.new('CARVE_Petal.023', me_cube_028)
ob_carve_petal = bpy.data.objects.new('CARVE_Petal', me_cube_029)
ob_carve_stem = bpy.data.objects.new('CARVE_Stem', me_cube_030)
ob_studio_key = bpy.data.objects.new('STUDIO_Key', light_area)
ob_studio_fill = bpy.data.objects.new('STUDIO_Fill', light_area_001)
ob_studio_rim = bpy.data.objects.new('STUDIO_Rim', light_area_002)
ob_studio_camera = bpy.data.objects.new('STUDIO_Camera', cam_camera)

# ---- transforms, parenting, visibility, modifiers, constraints
ob_asset_malayhousecarvedpanel.location = (0.0, 0.0, 0.0)
ob_panel_stile.parent = ob_asset_malayhousecarvedpanel
ob_panel_stile.location = (-0.66, 0.0, 0.4)
_m = ob_panel_stile.modifiers.new('Manufactured edge', 'BEVEL')
_m.width = 0.003
_m.width_pct = 0.003
_m.segments = 2
_m = ob_panel_stile.modifiers.new('Corner normals', 'WEIGHTED_NORMAL')
ob_panel_stile_001.parent = ob_asset_malayhousecarvedpanel
ob_panel_stile_001.location = (0.66, 0.0, 0.4)
_m = ob_panel_stile_001.modifiers.new('Manufactured edge', 'BEVEL')
_m.width = 0.003
_m.width_pct = 0.003
_m.segments = 2
_m = ob_panel_stile_001.modifiers.new('Corner normals', 'WEIGHTED_NORMAL')
ob_panel_bottomrail.parent = ob_asset_malayhousecarvedpanel
ob_panel_bottomrail.location = (0.0, 0.0, 0.04)
_m = ob_panel_bottomrail.modifiers.new('Manufactured edge', 'BEVEL')
_m.width = 0.003
_m.width_pct = 0.003
_m.segments = 2
_m = ob_panel_bottomrail.modifiers.new('Corner normals', 'WEIGHTED_NORMAL')
ob_panel_toprail.parent = ob_asset_malayhousecarvedpanel
ob_panel_toprail.location = (0.0, 0.0, 0.76)
_m = ob_panel_toprail.modifiers.new('Manufactured edge', 'BEVEL')
_m.width = 0.003
_m.width_pct = 0.003
_m.segments = 2
_m = ob_panel_toprail.modifiers.new('Corner normals', 'WEIGHTED_NORMAL')
ob_carve_petal_001.parent = ob_asset_malayhousecarvedpanel
ob_carve_petal_001.location = (-0.2749, 0.0, 0.4884)
ob_carve_petal_001.rotation_euler = (0.2746, 2.088e-08, -1.571)
ob_carve_petal_002.parent = ob_asset_malayhousecarvedpanel
ob_carve_petal_002.location = (-0.3599, 0.0, 0.6134)
ob_carve_petal_002.rotation_euler = (1.024, -1.102e-07, -1.571)
ob_carve_petal_003.parent = ob_asset_malayhousecarvedpanel
ob_carve_petal_003.location = (-0.4801, 0.0, 0.6134)
ob_carve_petal_003.rotation_euler = (2.118, 7.349e-08, -1.571)
ob_carve_petal_004.parent = ob_asset_malayhousecarvedpanel
ob_carve_petal_004.location = (-0.5651, 0.0, 0.4884)
ob_carve_petal_004.rotation_euler = (2.867, 3.131e-08, -1.571)
ob_carve_petal_005.parent = ob_asset_malayhousecarvedpanel
ob_carve_petal_005.location = (-0.5651, 0.0, 0.3116)
ob_carve_petal_005.rotation_euler = (2.867, 9.34e-09, 1.571)
ob_carve_petal_006.parent = ob_asset_malayhousecarvedpanel
ob_carve_petal_006.location = (-0.4801, 0.0, 0.1866)
ob_carve_petal_006.rotation_euler = (2.118, -7.349e-08, 1.571)
ob_carve_petal_007.parent = ob_asset_malayhousecarvedpanel
ob_carve_petal_007.location = (-0.3599, 0.0, 0.1866)
ob_carve_petal_007.rotation_euler = (1.024, 1.102e-07, 1.571)
ob_carve_petal_008.parent = ob_asset_malayhousecarvedpanel
ob_carve_petal_008.location = (-0.2749, 0.0, 0.3116)
ob_carve_petal_008.rotation_euler = (0.2746, 2.088e-08, 1.571)
ob_carve_stem_001.parent = ob_asset_malayhousecarvedpanel
ob_carve_stem_001.location = (-0.42, 0.0, 0.4)
ob_carve_stem_001.rotation_euler = (0.0, -0.0, -3.142)
ob_carve_petal_009.parent = ob_asset_malayhousecarvedpanel
ob_carve_petal_009.location = (0.1451, 0.0, 0.4884)
ob_carve_petal_009.rotation_euler = (0.2746, 6.263e-08, -1.571)
ob_carve_petal_010.parent = ob_asset_malayhousecarvedpanel
ob_carve_petal_010.location = (0.0601, 0.0, 0.6134)
ob_carve_petal_010.rotation_euler = (1.024, -7.349e-08, -1.571)
ob_carve_petal_011.parent = ob_asset_malayhousecarvedpanel
ob_carve_petal_011.location = (-0.0601, 0.0, 0.6134)
ob_carve_petal_011.rotation_euler = (2.118, -7.349e-08, -1.571)
ob_carve_petal_012.parent = ob_asset_malayhousecarvedpanel
ob_carve_petal_012.location = (-0.1451, 0.0, 0.4884)
ob_carve_petal_012.rotation_euler = (2.867, -2.088e-08, -1.571)
ob_carve_petal_013.parent = ob_asset_malayhousecarvedpanel
ob_carve_petal_013.location = (-0.1451, 0.0, 0.3116)
ob_carve_petal_013.rotation_euler = (2.867, 6.263e-08, 1.571)
ob_carve_petal_014.parent = ob_asset_malayhousecarvedpanel
ob_carve_petal_014.location = (-0.0601, 0.0, 0.1866)
ob_carve_petal_014.rotation_euler = (2.118, 7.349e-08, 1.571)
ob_carve_petal_015.parent = ob_asset_malayhousecarvedpanel
ob_carve_petal_015.location = (0.0601, 0.0, 0.1866)
ob_carve_petal_015.rotation_euler = (1.024, 7.349e-08, 1.571)
ob_carve_petal_016.parent = ob_asset_malayhousecarvedpanel
ob_carve_petal_016.location = (0.1451, 0.0, 0.3116)
ob_carve_petal_016.rotation_euler = (0.2746, -2.088e-08, 1.571)
ob_carve_stem_002.parent = ob_asset_malayhousecarvedpanel
ob_carve_stem_002.location = (0.0, 0.0, 0.4)
ob_carve_stem_002.rotation_euler = (0.0, -0.0, -3.142)
ob_carve_petal_017.parent = ob_asset_malayhousecarvedpanel
ob_carve_petal_017.location = (0.5651, 0.0, 0.4884)
ob_carve_petal_017.rotation_euler = (0.2746, 8.35e-08, -1.571)
ob_carve_petal_018.parent = ob_asset_malayhousecarvedpanel
ob_carve_petal_018.location = (0.4801, 0.0, 0.6134)
ob_carve_petal_018.rotation_euler = (1.024, 3.675e-08, -1.571)
ob_carve_petal_019.parent = ob_asset_malayhousecarvedpanel
ob_carve_petal_019.location = (0.3599, 0.0, 0.6134)
ob_carve_petal_019.rotation_euler = (2.118, -7.349e-08, -1.571)
ob_carve_petal_020.parent = ob_asset_malayhousecarvedpanel
ob_carve_petal_020.location = (0.2749, 0.0, 0.4884)
ob_carve_petal_020.rotation_euler = (2.867, -6.263e-08, -1.571)
ob_carve_petal_021.parent = ob_asset_malayhousecarvedpanel
ob_carve_petal_021.location = (0.2749, 0.0, 0.3116)
ob_carve_petal_021.rotation_euler = (2.867, 1.044e-07, 1.571)
ob_carve_petal_022.parent = ob_asset_malayhousecarvedpanel
ob_carve_petal_022.location = (0.3599, 0.0, 0.1866)
ob_carve_petal_022.rotation_euler = (2.118, 7.349e-08, 1.571)
ob_carve_petal_023.parent = ob_asset_malayhousecarvedpanel
ob_carve_petal_023.location = (0.4801, 0.0, 0.1866)
ob_carve_petal_023.rotation_euler = (1.024, -3.675e-08, 1.571)
ob_carve_petal.parent = ob_asset_malayhousecarvedpanel
ob_carve_petal.location = (0.5651, 0.0, 0.3116)
ob_carve_petal.rotation_euler = (0.2746, -3.131e-08, 1.571)
ob_carve_stem.parent = ob_asset_malayhousecarvedpanel
ob_carve_stem.location = (0.42, 0.0, 0.4)
ob_carve_stem.rotation_euler = (0.0, -0.0, -3.142)
ob_studio_key.location = (-1.7, -2.55, 2.975)
ob_studio_key.rotation_euler = (0.872, -9.072e-09, -0.588)
ob_studio_fill.location = (2.125, -0.85, 1.7)
ob_studio_fill.rotation_euler = (1.054, -2.227e-08, 1.19)
ob_studio_rim.location = (0.0, 2.125, 2.55)
ob_studio_rim.rotation_euler = (0.7796, 6.145e-08, 3.142)
ob_studio_camera.location = (2.21, -3.4, 2.1)
ob_studio_camera.rotation_euler = (1.174, 3.537e-08, 0.5764)

# ---- collection membership
scene.collection.objects.link(ob_asset_malayhousecarvedpanel)
scene.collection.objects.link(ob_panel_stile)
scene.collection.objects.link(ob_panel_stile_001)
scene.collection.objects.link(ob_panel_bottomrail)
scene.collection.objects.link(ob_panel_toprail)
scene.collection.objects.link(ob_carve_petal_001)
scene.collection.objects.link(ob_carve_petal_002)
scene.collection.objects.link(ob_carve_petal_003)
scene.collection.objects.link(ob_carve_petal_004)
scene.collection.objects.link(ob_carve_petal_005)
scene.collection.objects.link(ob_carve_petal_006)
scene.collection.objects.link(ob_carve_petal_007)
scene.collection.objects.link(ob_carve_petal_008)
scene.collection.objects.link(ob_carve_stem_001)
scene.collection.objects.link(ob_carve_petal_009)
scene.collection.objects.link(ob_carve_petal_010)
scene.collection.objects.link(ob_carve_petal_011)
scene.collection.objects.link(ob_carve_petal_012)
scene.collection.objects.link(ob_carve_petal_013)
scene.collection.objects.link(ob_carve_petal_014)
scene.collection.objects.link(ob_carve_petal_015)
scene.collection.objects.link(ob_carve_petal_016)
scene.collection.objects.link(ob_carve_stem_002)
scene.collection.objects.link(ob_carve_petal_017)
scene.collection.objects.link(ob_carve_petal_018)
scene.collection.objects.link(ob_carve_petal_019)
scene.collection.objects.link(ob_carve_petal_020)
scene.collection.objects.link(ob_carve_petal_021)
scene.collection.objects.link(ob_carve_petal_022)
scene.collection.objects.link(ob_carve_petal_023)
scene.collection.objects.link(ob_carve_petal)
scene.collection.objects.link(ob_carve_stem)
scene.collection.objects.link(ob_studio_key)
scene.collection.objects.link(ob_studio_fill)
scene.collection.objects.link(ob_studio_rim)
scene.collection.objects.link(ob_studio_camera)

# ---- scene / render settings (as saved in the file)
scene.camera = ob_studio_camera
scene.frame_start = 1; scene.frame_end = 250; scene.frame_set(1)
scene.render.engine = 'CYCLES'
scene.render.resolution_x = 640
scene.render.resolution_y = 640
scene.cycles.use_denoising = False
scene.cycles.samples = 32
scene.cycles.sampling_pattern = 'TABULATED_SOBOL'
bpy.context.view_layer.update()
